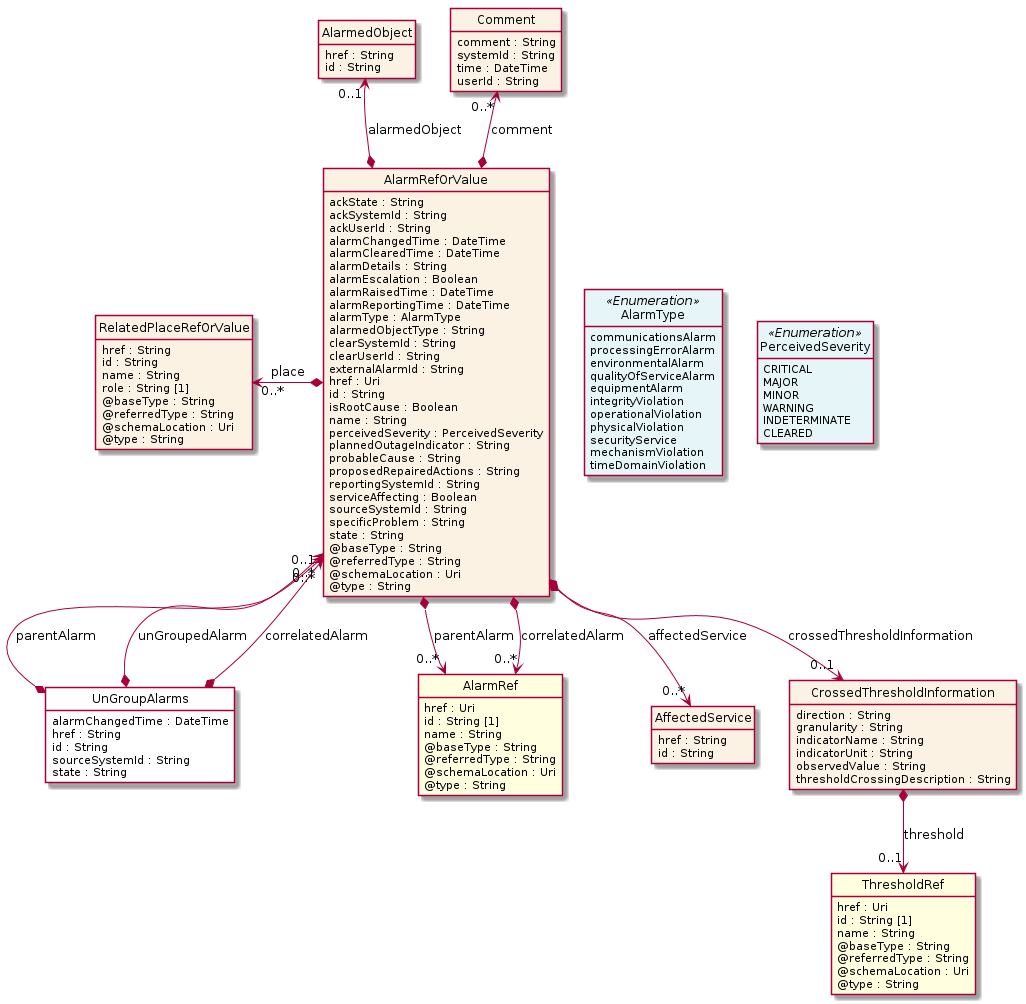

The diagram above was rendered by PlantUML. Its source (embedded in the PNG):
@startuml
hide circle
hide methods
hide stereotype
show <<Enumeration>> stereotype
skinparam class {
   BackgroundColor<<Enumeration>> #E6F5F7
   BackgroundColor<<Ref>> #FFFFE0
   BackgroundColor<<Pivot>> #FFFFFFF
   BackgroundColor<<SimpleType>> #E2F0DA
   BackgroundColor #FCF2E3
}

class UnGroupAlarms <<Pivot>> {
    alarmChangedTime : DateTime
    href : String
    id : String
    sourceSystemId : String
    state : String
}

class AlarmRefOrValue  {
    ackState : String
    ackSystemId : String
    ackUserId : String
    alarmChangedTime : DateTime
    alarmClearedTime : DateTime
    alarmDetails : String
    alarmEscalation : Boolean
    alarmRaisedTime : DateTime
    alarmReportingTime : DateTime
    alarmType : AlarmType
    alarmedObjectType : String
    clearSystemId : String
    clearUserId : String
    externalAlarmId : String
    href : Uri
    id : String
    isRootCause : Boolean
    name : String
    perceivedSeverity : PerceivedSeverity
    plannedOutageIndicator : String
    probableCause : String
    proposedRepairedActions : String
    reportingSystemId : String
    serviceAffecting : Boolean
    sourceSystemId : String
    specificProblem : String
    state : String
    @baseType : String
    @referredType : String
    @schemaLocation : Uri
    @type : String
}

class AlarmRef  <<Ref>> {
    href : Uri
    id : String [1]
    name : String
    @baseType : String
    @referredType : String
    @schemaLocation : Uri
    @type : String
}

class AlarmedObject  {
    href : String
    id : String
}

class PerceivedSeverity <<Enumeration>> {
    CRITICAL
    MAJOR
    MINOR
    WARNING
    INDETERMINATE
    CLEARED
}

class AffectedService  {
    href : String
    id : String
}

class RelatedPlaceRefOrValue  {
    href : String
    id : String
    name : String
    role : String [1]
    @baseType : String
    @referredType : String
    @schemaLocation : Uri
    @type : String
}

class CrossedThresholdInformation  {
    direction : String
    granularity : String
    indicatorName : String
    indicatorUnit : String
    observedValue : String
    thresholdCrossingDescription : String
}

class ThresholdRef  <<Ref>> {
    href : Uri
    id : String [1]
    name : String
    @baseType : String
    @referredType : String
    @schemaLocation : Uri
    @type : String
}

class AlarmType <<Enumeration>> {
    communicationsAlarm
    processingErrorAlarm
    environmentalAlarm
    qualityOfServiceAlarm
    equipmentAlarm
    integrityViolation
    operationalViolation
    physicalViolation
    securityService
    mechanismViolation
    timeDomainViolation
}

class Comment  {
    comment : String
    systemId : String
    time : DateTime
    userId : String
}

AlarmRefOrValue -right[hidden]-> AlarmType

AlarmType -right[hidden]-> PerceivedSeverity

RelatedPlaceRefOrValue "0..*" <-left-* AlarmRefOrValue : place

Comment "0..*" <--* AlarmRefOrValue : comment

AlarmedObject "0..1" <--* AlarmRefOrValue : alarmedObject

AlarmRefOrValue *-->  "0..*" AffectedService : affectedService

AlarmRefOrValue *-->  "0..*" AlarmRef : parentAlarm

AlarmRefOrValue *-->  "0..*" AlarmRef : correlatedAlarm

AlarmRefOrValue *-->  "0..1" CrossedThresholdInformation : crossedThresholdInformation

AlarmRefOrValue "0..1" <--* UnGroupAlarms : parentAlarm

AlarmRefOrValue "0..*" <--* UnGroupAlarms : unGroupedAlarm

AlarmRefOrValue "0..*" <--* UnGroupAlarms : correlatedAlarm

CrossedThresholdInformation *-->  "0..1" ThresholdRef : threshold

@enduml